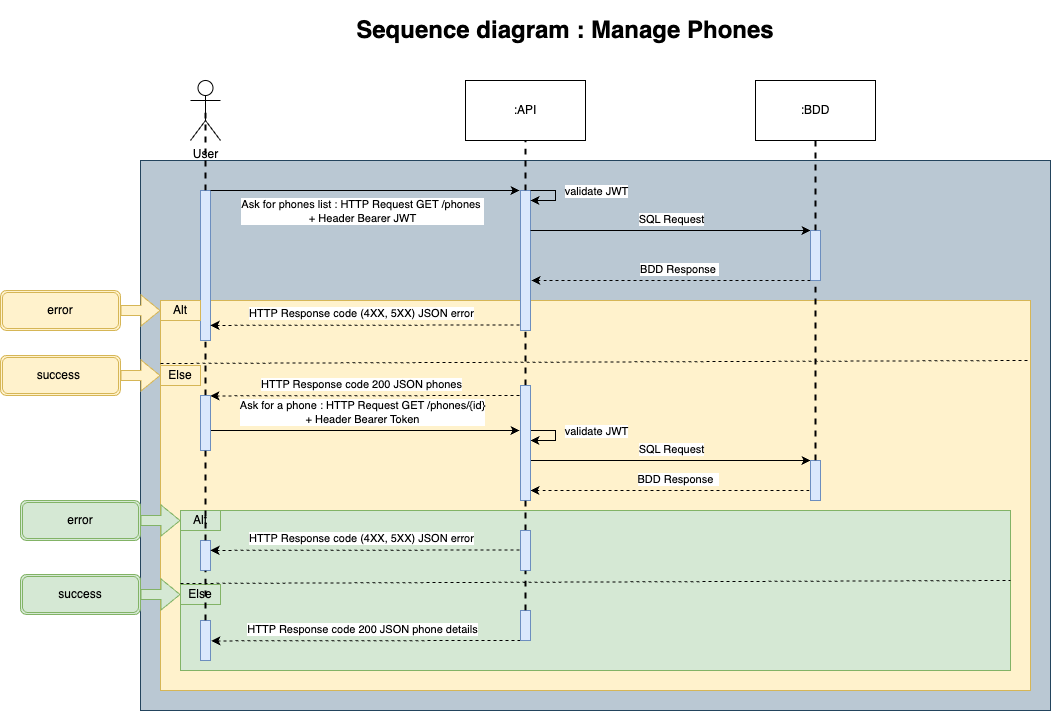

The diagram above was exported from draw.io. Its source (the exported page's mxGraphModel, read from the mxfile embedded in the PNG):
<mxGraphModel dx="2608" dy="1896" grid="1" gridSize="10" guides="1" tooltips="1" connect="1" arrows="1" fold="1" page="1" pageScale="1" pageWidth="827" pageHeight="1169" math="0" shadow="0">
  <root>
    <mxCell id="0" />
    <mxCell id="1" parent="0" />
    <mxCell id="QRHxNWR9jhyfv5ZeVu7q-2" value="" style="rounded=0;whiteSpace=wrap;html=1;fillColor=#bac8d3;strokeColor=#23445d;" vertex="1" parent="1">
      <mxGeometry x="-1010" y="90" width="910" height="550" as="geometry" />
    </mxCell>
    <mxCell id="QRHxNWR9jhyfv5ZeVu7q-57" value="" style="rounded=0;whiteSpace=wrap;html=1;fillColor=#fff2cc;strokeColor=#d6b656;" vertex="1" parent="1">
      <mxGeometry x="-990" y="230" width="870" height="390" as="geometry" />
    </mxCell>
    <mxCell id="QRHxNWR9jhyfv5ZeVu7q-3" value="User" style="shape=umlActor;verticalLabelPosition=bottom;verticalAlign=top;html=1;outlineConnect=0;" vertex="1" parent="1">
      <mxGeometry x="-960" y="10" width="30" height="60" as="geometry" />
    </mxCell>
    <mxCell id="QRHxNWR9jhyfv5ZeVu7q-4" value=":API" style="rounded=0;whiteSpace=wrap;html=1;" vertex="1" parent="1">
      <mxGeometry x="-685" y="10" width="120" height="60" as="geometry" />
    </mxCell>
    <mxCell id="QRHxNWR9jhyfv5ZeVu7q-5" value=":BDD" style="rounded=0;whiteSpace=wrap;html=1;" vertex="1" parent="1">
      <mxGeometry x="-395" y="10" width="120" height="60" as="geometry" />
    </mxCell>
    <mxCell id="QRHxNWR9jhyfv5ZeVu7q-6" value="" style="rounded=0;whiteSpace=wrap;html=1;fillColor=#dae8fc;strokeColor=#6c8ebf;" vertex="1" parent="1">
      <mxGeometry x="-950" y="120" width="10" height="150" as="geometry" />
    </mxCell>
    <mxCell id="QRHxNWR9jhyfv5ZeVu7q-7" value="" style="endArrow=classic;html=1;rounded=0;entryX=0;entryY=0;entryDx=0;entryDy=0;" edge="1" parent="1">
      <mxGeometry width="50" height="50" relative="1" as="geometry">
        <mxPoint x="-940" y="120" as="sourcePoint" />
        <mxPoint x="-631" y="120" as="targetPoint" />
      </mxGeometry>
    </mxCell>
    <mxCell id="QRHxNWR9jhyfv5ZeVu7q-8" value="Ask for phones list : HTTP Request GET /phones&amp;nbsp;&lt;div&gt;+ Header Bearer JWT&lt;/div&gt;" style="edgeLabel;html=1;align=center;verticalAlign=middle;resizable=0;points=[];" vertex="1" connectable="0" parent="QRHxNWR9jhyfv5ZeVu7q-7">
      <mxGeometry x="-0.1091" relative="1" as="geometry">
        <mxPoint x="13" y="20" as="offset" />
      </mxGeometry>
    </mxCell>
    <mxCell id="QRHxNWR9jhyfv5ZeVu7q-9" value="" style="rounded=0;whiteSpace=wrap;html=1;fillColor=#dae8fc;strokeColor=#6c8ebf;" vertex="1" parent="1">
      <mxGeometry x="-630" y="120" width="10" height="140" as="geometry" />
    </mxCell>
    <mxCell id="QRHxNWR9jhyfv5ZeVu7q-10" value="" style="endArrow=classic;html=1;rounded=0;exitX=-0.368;exitY=0.181;exitDx=0;exitDy=0;dashed=1;exitPerimeter=0;" edge="1" parent="1">
      <mxGeometry width="50" height="50" relative="1" as="geometry">
        <mxPoint x="-630.9999999999998" y="325.0000000000003" as="sourcePoint" />
        <mxPoint x="-940" y="325.41" as="targetPoint" />
      </mxGeometry>
    </mxCell>
    <mxCell id="QRHxNWR9jhyfv5ZeVu7q-11" value="HTTP Response code 200 JSON phones" style="edgeLabel;html=1;align=center;verticalAlign=middle;resizable=0;points=[];" vertex="1" connectable="0" parent="QRHxNWR9jhyfv5ZeVu7q-10">
      <mxGeometry x="-0.1091" relative="1" as="geometry">
        <mxPoint x="-21" y="-12" as="offset" />
      </mxGeometry>
    </mxCell>
    <mxCell id="QRHxNWR9jhyfv5ZeVu7q-12" value="" style="endArrow=classic;html=1;rounded=0;entryX=0;entryY=0;entryDx=0;entryDy=0;exitX=1;exitY=1;exitDx=0;exitDy=0;" edge="1" parent="1" target="QRHxNWR9jhyfv5ZeVu7q-14">
      <mxGeometry width="50" height="50" relative="1" as="geometry">
        <mxPoint x="-620" y="160" as="sourcePoint" />
        <mxPoint x="-345" y="160" as="targetPoint" />
      </mxGeometry>
    </mxCell>
    <mxCell id="QRHxNWR9jhyfv5ZeVu7q-13" value="SQL Request" style="edgeLabel;html=1;align=center;verticalAlign=middle;resizable=0;points=[];" vertex="1" connectable="0" parent="QRHxNWR9jhyfv5ZeVu7q-12">
      <mxGeometry x="-0.1091" relative="1" as="geometry">
        <mxPoint x="15" y="-12" as="offset" />
      </mxGeometry>
    </mxCell>
    <mxCell id="QRHxNWR9jhyfv5ZeVu7q-14" value="" style="rounded=0;whiteSpace=wrap;html=1;fillColor=#dae8fc;strokeColor=#6c8ebf;" vertex="1" parent="1">
      <mxGeometry x="-340" y="160" width="10" height="50" as="geometry" />
    </mxCell>
    <mxCell id="QRHxNWR9jhyfv5ZeVu7q-15" value="" style="endArrow=classic;html=1;rounded=0;exitX=0;exitY=1;exitDx=0;exitDy=0;dashed=1;" edge="1" parent="1">
      <mxGeometry width="50" height="50" relative="1" as="geometry">
        <mxPoint x="-340" y="210" as="sourcePoint" />
        <mxPoint x="-619" y="210" as="targetPoint" />
      </mxGeometry>
    </mxCell>
    <mxCell id="QRHxNWR9jhyfv5ZeVu7q-16" value="BDD Response&amp;nbsp;" style="edgeLabel;html=1;align=center;verticalAlign=middle;resizable=0;points=[];" vertex="1" connectable="0" parent="QRHxNWR9jhyfv5ZeVu7q-15">
      <mxGeometry x="-0.1091" relative="1" as="geometry">
        <mxPoint x="-8" y="-12" as="offset" />
      </mxGeometry>
    </mxCell>
    <mxCell id="QRHxNWR9jhyfv5ZeVu7q-32" value="" style="endArrow=none;dashed=1;html=1;rounded=0;strokeWidth=2;exitX=0.5;exitY=0;exitDx=0;exitDy=0;entryX=0.5;entryY=1;entryDx=0;entryDy=0;" edge="1" parent="1" source="QRHxNWR9jhyfv5ZeVu7q-9" target="QRHxNWR9jhyfv5ZeVu7q-4">
      <mxGeometry width="50" height="50" relative="1" as="geometry">
        <mxPoint x="-935" y="150" as="sourcePoint" />
        <mxPoint x="-935" y="80" as="targetPoint" />
      </mxGeometry>
    </mxCell>
    <mxCell id="QRHxNWR9jhyfv5ZeVu7q-33" value="" style="endArrow=none;dashed=1;html=1;rounded=0;strokeWidth=2;exitX=0.5;exitY=0;exitDx=0;exitDy=0;entryX=0.5;entryY=1;entryDx=0;entryDy=0;" edge="1" parent="1" source="QRHxNWR9jhyfv5ZeVu7q-14" target="QRHxNWR9jhyfv5ZeVu7q-5">
      <mxGeometry width="50" height="50" relative="1" as="geometry">
        <mxPoint x="-294" y="170" as="sourcePoint" />
        <mxPoint x="-294" y="90" as="targetPoint" />
      </mxGeometry>
    </mxCell>
    <mxCell id="QRHxNWR9jhyfv5ZeVu7q-35" value="" style="endArrow=none;dashed=1;html=1;rounded=0;strokeWidth=2;exitX=0.5;exitY=0;exitDx=0;exitDy=0;entryX=0.5;entryY=1;entryDx=0;entryDy=0;" edge="1" parent="1" source="FE2OWgabBzbGsubla4Du-11" target="QRHxNWR9jhyfv5ZeVu7q-9">
      <mxGeometry width="50" height="50" relative="1" as="geometry">
        <mxPoint x="-625" y="280" as="sourcePoint" />
        <mxPoint x="-325" y="220" as="targetPoint" />
      </mxGeometry>
    </mxCell>
    <mxCell id="QRHxNWR9jhyfv5ZeVu7q-38" value="&lt;h1&gt;Sequence diagram : Manage Phones&lt;/h1&gt;" style="text;html=1;strokeColor=none;fillColor=none;spacing=5;spacingTop=-20;whiteSpace=wrap;overflow=hidden;rounded=0;align=center;" vertex="1" parent="1">
      <mxGeometry x="-950" y="-60" width="730" height="50" as="geometry" />
    </mxCell>
    <mxCell id="QRHxNWR9jhyfv5ZeVu7q-80" value="" style="endArrow=none;dashed=1;html=1;rounded=0;" edge="1" parent="1">
      <mxGeometry width="50" height="50" relative="1" as="geometry">
        <mxPoint x="-990" y="293" as="sourcePoint" />
        <mxPoint x="-120" y="290" as="targetPoint" />
      </mxGeometry>
    </mxCell>
    <mxCell id="QRHxNWR9jhyfv5ZeVu7q-100" value="" style="endArrow=none;dashed=1;html=1;rounded=0;strokeWidth=2;exitX=0.5;exitY=0;exitDx=0;exitDy=0;entryX=0.5;entryY=1;entryDx=0;entryDy=0;" edge="1" parent="1" source="QRHxNWR9jhyfv5ZeVu7q-67" target="QRHxNWR9jhyfv5ZeVu7q-6">
      <mxGeometry width="50" height="50" relative="1" as="geometry">
        <mxPoint x="-615" y="800" as="sourcePoint" />
        <mxPoint x="-615" y="750" as="targetPoint" />
      </mxGeometry>
    </mxCell>
    <mxCell id="QRHxNWR9jhyfv5ZeVu7q-101" value="Alt" style="rounded=0;whiteSpace=wrap;html=1;fillColor=#fff2cc;strokeColor=#d6b656;" vertex="1" parent="1">
      <mxGeometry x="-990" y="230" width="40" height="20" as="geometry" />
    </mxCell>
    <mxCell id="QRHxNWR9jhyfv5ZeVu7q-102" value="error" style="shape=ext;double=1;rounded=1;whiteSpace=wrap;html=1;fillColor=#fff2cc;strokeColor=#d6b656;" vertex="1" parent="1">
      <mxGeometry x="-1150" y="220" width="120" height="40" as="geometry" />
    </mxCell>
    <mxCell id="QRHxNWR9jhyfv5ZeVu7q-103" value="" style="shape=flexArrow;endArrow=classic;html=1;rounded=0;entryX=0;entryY=0.5;entryDx=0;entryDy=0;fillColor=#fff2cc;strokeColor=#d6b656;exitX=1;exitY=0.5;exitDx=0;exitDy=0;" edge="1" parent="1" source="QRHxNWR9jhyfv5ZeVu7q-102" target="QRHxNWR9jhyfv5ZeVu7q-101">
      <mxGeometry width="50" height="50" relative="1" as="geometry">
        <mxPoint x="-1020" y="450" as="sourcePoint" />
        <mxPoint x="-1050" y="580" as="targetPoint" />
      </mxGeometry>
    </mxCell>
    <mxCell id="QRHxNWR9jhyfv5ZeVu7q-104" value="Else" style="rounded=0;whiteSpace=wrap;html=1;fillColor=#fff2cc;strokeColor=#d6b656;" vertex="1" parent="1">
      <mxGeometry x="-990" y="295" width="40" height="20" as="geometry" />
    </mxCell>
    <mxCell id="QRHxNWR9jhyfv5ZeVu7q-105" value="success&amp;nbsp;" style="shape=ext;double=1;rounded=1;whiteSpace=wrap;html=1;fillColor=#fff2cc;strokeColor=#d6b656;" vertex="1" parent="1">
      <mxGeometry x="-1150" y="285" width="120" height="40" as="geometry" />
    </mxCell>
    <mxCell id="QRHxNWR9jhyfv5ZeVu7q-106" value="" style="shape=flexArrow;endArrow=classic;html=1;rounded=0;entryX=0;entryY=0.5;entryDx=0;entryDy=0;fillColor=#fff2cc;strokeColor=#d6b656;exitX=1;exitY=0.5;exitDx=0;exitDy=0;" edge="1" parent="1" source="QRHxNWR9jhyfv5ZeVu7q-105" target="QRHxNWR9jhyfv5ZeVu7q-104">
      <mxGeometry width="50" height="50" relative="1" as="geometry">
        <mxPoint x="-1020" y="633" as="sourcePoint" />
        <mxPoint x="-1050" y="763" as="targetPoint" />
      </mxGeometry>
    </mxCell>
    <mxCell id="PN48VxTUQCpCW1Sz6Rmj-1" value="" style="endArrow=classic;html=1;rounded=0;exitX=1;exitY=0;exitDx=0;exitDy=0;entryX=1.026;entryY=0.2;entryDx=0;entryDy=0;entryPerimeter=0;" edge="1" parent="1">
      <mxGeometry width="50" height="50" relative="1" as="geometry">
        <mxPoint x="-620" y="120" as="sourcePoint" />
        <mxPoint x="-620" y="130" as="targetPoint" />
        <Array as="points">
          <mxPoint x="-595" y="120" />
          <mxPoint x="-595" y="130" />
        </Array>
      </mxGeometry>
    </mxCell>
    <mxCell id="PN48VxTUQCpCW1Sz6Rmj-2" value="validate JWT" style="edgeLabel;html=1;align=center;verticalAlign=middle;resizable=0;points=[];" vertex="1" connectable="0" parent="PN48VxTUQCpCW1Sz6Rmj-1">
      <mxGeometry x="-0.6" y="-4" relative="1" as="geometry">
        <mxPoint x="53" y="-4" as="offset" />
      </mxGeometry>
    </mxCell>
    <mxCell id="FE2OWgabBzbGsubla4Du-3" value="" style="endArrow=none;dashed=1;html=1;rounded=0;strokeWidth=2;exitX=0.5;exitY=0;exitDx=0;exitDy=0;entryX=0.5;entryY=0.5;entryDx=0;entryDy=0;entryPerimeter=0;" edge="1" parent="1" source="QRHxNWR9jhyfv5ZeVu7q-6" target="QRHxNWR9jhyfv5ZeVu7q-3">
      <mxGeometry width="50" height="50" relative="1" as="geometry">
        <mxPoint x="-615" y="160" as="sourcePoint" />
        <mxPoint x="-615" y="80" as="targetPoint" />
      </mxGeometry>
    </mxCell>
    <mxCell id="FE2OWgabBzbGsubla4Du-13" value="" style="endArrow=classic;html=1;rounded=0;exitX=-0.368;exitY=0.181;exitDx=0;exitDy=0;dashed=1;exitPerimeter=0;" edge="1" parent="1">
      <mxGeometry width="50" height="50" relative="1" as="geometry">
        <mxPoint x="-630.9999999999998" y="254.50000000000028" as="sourcePoint" />
        <mxPoint x="-940" y="254.91000000000003" as="targetPoint" />
      </mxGeometry>
    </mxCell>
    <mxCell id="FE2OWgabBzbGsubla4Du-14" value="HTTP Response code (4XX, 5XX) JSON error" style="edgeLabel;html=1;align=center;verticalAlign=middle;resizable=0;points=[];" vertex="1" connectable="0" parent="FE2OWgabBzbGsubla4Du-13">
      <mxGeometry x="-0.1091" relative="1" as="geometry">
        <mxPoint x="-21" y="-12" as="offset" />
      </mxGeometry>
    </mxCell>
    <mxCell id="FE2OWgabBzbGsubla4Du-15" value="" style="endArrow=classic;html=1;rounded=0;entryX=0;entryY=0;entryDx=0;entryDy=0;" edge="1" parent="1">
      <mxGeometry width="50" height="50" relative="1" as="geometry">
        <mxPoint x="-940" y="360" as="sourcePoint" />
        <mxPoint x="-631" y="360" as="targetPoint" />
      </mxGeometry>
    </mxCell>
    <mxCell id="FE2OWgabBzbGsubla4Du-16" value="Ask for a phone : HTTP Request GET /phones/{id}&lt;div&gt;+ Header Bearer Token&lt;br&gt;&lt;/div&gt;" style="edgeLabel;html=1;align=center;verticalAlign=middle;resizable=0;points=[];" vertex="1" connectable="0" parent="FE2OWgabBzbGsubla4Du-15">
      <mxGeometry x="-0.1091" relative="1" as="geometry">
        <mxPoint x="13" y="-19" as="offset" />
      </mxGeometry>
    </mxCell>
    <mxCell id="FE2OWgabBzbGsubla4Du-18" value="" style="endArrow=classic;html=1;rounded=0;exitX=1;exitY=0;exitDx=0;exitDy=0;entryX=1.026;entryY=0.2;entryDx=0;entryDy=0;entryPerimeter=0;" edge="1" parent="1">
      <mxGeometry width="50" height="50" relative="1" as="geometry">
        <mxPoint x="-620" y="360" as="sourcePoint" />
        <mxPoint x="-620" y="370" as="targetPoint" />
        <Array as="points">
          <mxPoint x="-595" y="360" />
          <mxPoint x="-595" y="370" />
        </Array>
      </mxGeometry>
    </mxCell>
    <mxCell id="FE2OWgabBzbGsubla4Du-19" value="validate JWT" style="edgeLabel;html=1;align=center;verticalAlign=middle;resizable=0;points=[];" vertex="1" connectable="0" parent="FE2OWgabBzbGsubla4Du-18">
      <mxGeometry x="-0.6" y="-4" relative="1" as="geometry">
        <mxPoint x="53" y="-4" as="offset" />
      </mxGeometry>
    </mxCell>
    <mxCell id="FE2OWgabBzbGsubla4Du-20" value="" style="endArrow=classic;html=1;rounded=0;entryX=0;entryY=0;entryDx=0;entryDy=0;exitX=1;exitY=1;exitDx=0;exitDy=0;" edge="1" parent="1">
      <mxGeometry width="50" height="50" relative="1" as="geometry">
        <mxPoint x="-620" y="390" as="sourcePoint" />
        <mxPoint x="-340" y="390" as="targetPoint" />
      </mxGeometry>
    </mxCell>
    <mxCell id="FE2OWgabBzbGsubla4Du-21" value="SQL Request" style="edgeLabel;html=1;align=center;verticalAlign=middle;resizable=0;points=[];" vertex="1" connectable="0" parent="FE2OWgabBzbGsubla4Du-20">
      <mxGeometry x="-0.1091" relative="1" as="geometry">
        <mxPoint x="15" y="-12" as="offset" />
      </mxGeometry>
    </mxCell>
    <mxCell id="FE2OWgabBzbGsubla4Du-22" value="" style="rounded=0;whiteSpace=wrap;html=1;fillColor=#dae8fc;strokeColor=#6c8ebf;" vertex="1" parent="1">
      <mxGeometry x="-340" y="390" width="10" height="40" as="geometry" />
    </mxCell>
    <mxCell id="FE2OWgabBzbGsubla4Du-23" value="" style="endArrow=none;dashed=1;html=1;rounded=0;strokeWidth=2;exitX=0.5;exitY=0;exitDx=0;exitDy=0;entryX=0.5;entryY=1;entryDx=0;entryDy=0;" edge="1" parent="1" source="FE2OWgabBzbGsubla4Du-22" target="QRHxNWR9jhyfv5ZeVu7q-14">
      <mxGeometry width="50" height="50" relative="1" as="geometry">
        <mxPoint x="-325" y="170" as="sourcePoint" />
        <mxPoint x="-325" y="80" as="targetPoint" />
      </mxGeometry>
    </mxCell>
    <mxCell id="FE2OWgabBzbGsubla4Du-24" value="" style="endArrow=classic;html=1;rounded=0;exitX=0;exitY=1;exitDx=0;exitDy=0;dashed=1;" edge="1" parent="1">
      <mxGeometry width="50" height="50" relative="1" as="geometry">
        <mxPoint x="-341" y="420" as="sourcePoint" />
        <mxPoint x="-620" y="420" as="targetPoint" />
      </mxGeometry>
    </mxCell>
    <mxCell id="FE2OWgabBzbGsubla4Du-25" value="BDD Response&amp;nbsp;&amp;nbsp;" style="edgeLabel;html=1;align=center;verticalAlign=middle;resizable=0;points=[];" vertex="1" connectable="0" parent="FE2OWgabBzbGsubla4Du-24">
      <mxGeometry x="-0.1091" relative="1" as="geometry">
        <mxPoint x="-8" y="-12" as="offset" />
      </mxGeometry>
    </mxCell>
    <mxCell id="RGBtLwmV212RxswcklJS-1" value="" style="rounded=0;whiteSpace=wrap;html=1;fillColor=#d5e8d4;strokeColor=#82b366;" vertex="1" parent="1">
      <mxGeometry x="-970" y="440" width="830" height="160" as="geometry" />
    </mxCell>
    <mxCell id="QRHxNWR9jhyfv5ZeVu7q-67" value="" style="rounded=0;whiteSpace=wrap;html=1;fillColor=#dae8fc;strokeColor=#6c8ebf;" vertex="1" parent="1">
      <mxGeometry x="-950" y="325" width="10" height="55" as="geometry" />
    </mxCell>
    <mxCell id="FE2OWgabBzbGsubla4Du-26" value="" style="endArrow=classic;html=1;rounded=0;exitX=-0.368;exitY=0.181;exitDx=0;exitDy=0;dashed=1;exitPerimeter=0;" edge="1" parent="1">
      <mxGeometry width="50" height="50" relative="1" as="geometry">
        <mxPoint x="-629.9999999999998" y="570.0000000000002" as="sourcePoint" />
        <mxPoint x="-939" y="570.4100000000001" as="targetPoint" />
      </mxGeometry>
    </mxCell>
    <mxCell id="FE2OWgabBzbGsubla4Du-27" value="HTTP Response code 200 JSON phone details" style="edgeLabel;html=1;align=center;verticalAlign=middle;resizable=0;points=[];" vertex="1" connectable="0" parent="FE2OWgabBzbGsubla4Du-26">
      <mxGeometry x="-0.1091" relative="1" as="geometry">
        <mxPoint x="-21" y="-12" as="offset" />
      </mxGeometry>
    </mxCell>
    <mxCell id="FE2OWgabBzbGsubla4Du-11" value="" style="rounded=0;whiteSpace=wrap;html=1;fillColor=#dae8fc;strokeColor=#6c8ebf;" vertex="1" parent="1">
      <mxGeometry x="-630" y="315" width="10" height="115" as="geometry" />
    </mxCell>
    <mxCell id="RGBtLwmV212RxswcklJS-2" value="" style="rounded=0;whiteSpace=wrap;html=1;fillColor=#dae8fc;strokeColor=#6c8ebf;" vertex="1" parent="1">
      <mxGeometry x="-950" y="470" width="10" height="30" as="geometry" />
    </mxCell>
    <mxCell id="RGBtLwmV212RxswcklJS-5" value="Alt" style="rounded=0;whiteSpace=wrap;html=1;fillColor=#d5e8d4;strokeColor=#82b366;" vertex="1" parent="1">
      <mxGeometry x="-970" y="440" width="40" height="20" as="geometry" />
    </mxCell>
    <mxCell id="RGBtLwmV212RxswcklJS-6" value="error" style="shape=ext;double=1;rounded=1;whiteSpace=wrap;html=1;fillColor=#d5e8d4;strokeColor=#82b366;" vertex="1" parent="1">
      <mxGeometry x="-1130" y="430" width="120" height="40" as="geometry" />
    </mxCell>
    <mxCell id="RGBtLwmV212RxswcklJS-7" value="" style="shape=flexArrow;endArrow=classic;html=1;rounded=0;entryX=0;entryY=0.5;entryDx=0;entryDy=0;fillColor=#d5e8d4;strokeColor=#82b366;exitX=1;exitY=0.5;exitDx=0;exitDy=0;" edge="1" parent="1" source="RGBtLwmV212RxswcklJS-6" target="RGBtLwmV212RxswcklJS-5">
      <mxGeometry width="50" height="50" relative="1" as="geometry">
        <mxPoint x="-1000" y="660" as="sourcePoint" />
        <mxPoint x="-1030" y="790" as="targetPoint" />
      </mxGeometry>
    </mxCell>
    <mxCell id="RGBtLwmV212RxswcklJS-9" value="" style="endArrow=classic;html=1;rounded=0;exitX=-0.368;exitY=0.181;exitDx=0;exitDy=0;dashed=1;exitPerimeter=0;" edge="1" parent="1">
      <mxGeometry width="50" height="50" relative="1" as="geometry">
        <mxPoint x="-630.9999999999998" y="479.5000000000003" as="sourcePoint" />
        <mxPoint x="-940" y="479.91" as="targetPoint" />
      </mxGeometry>
    </mxCell>
    <mxCell id="RGBtLwmV212RxswcklJS-10" value="HTTP Response code (4XX, 5XX) JSON error" style="edgeLabel;html=1;align=center;verticalAlign=middle;resizable=0;points=[];" vertex="1" connectable="0" parent="RGBtLwmV212RxswcklJS-9">
      <mxGeometry x="-0.1091" relative="1" as="geometry">
        <mxPoint x="-21" y="-12" as="offset" />
      </mxGeometry>
    </mxCell>
    <mxCell id="RGBtLwmV212RxswcklJS-11" value="" style="endArrow=none;dashed=1;html=1;rounded=0;strokeWidth=2;entryX=0.5;entryY=1;entryDx=0;entryDy=0;exitX=0.5;exitY=0;exitDx=0;exitDy=0;" edge="1" parent="1" source="RGBtLwmV212RxswcklJS-12" target="FE2OWgabBzbGsubla4Du-11">
      <mxGeometry width="50" height="50" relative="1" as="geometry">
        <mxPoint x="-625" y="450" as="sourcePoint" />
        <mxPoint x="-610" y="460" as="targetPoint" />
      </mxGeometry>
    </mxCell>
    <mxCell id="RGBtLwmV212RxswcklJS-12" value="" style="rounded=0;whiteSpace=wrap;html=1;fillColor=#dae8fc;strokeColor=#6c8ebf;" vertex="1" parent="1">
      <mxGeometry x="-630" y="460" width="10" height="40" as="geometry" />
    </mxCell>
    <mxCell id="RGBtLwmV212RxswcklJS-13" value="" style="endArrow=none;dashed=1;html=1;rounded=0;strokeWidth=2;entryX=0.5;entryY=1;entryDx=0;entryDy=0;exitX=0.5;exitY=0;exitDx=0;exitDy=0;" edge="1" parent="1" source="RGBtLwmV212RxswcklJS-2" target="QRHxNWR9jhyfv5ZeVu7q-67">
      <mxGeometry width="50" height="50" relative="1" as="geometry">
        <mxPoint x="-325" y="400" as="sourcePoint" />
        <mxPoint x="-325" y="220" as="targetPoint" />
      </mxGeometry>
    </mxCell>
    <mxCell id="RGBtLwmV212RxswcklJS-14" value="Else" style="rounded=0;whiteSpace=wrap;html=1;fillColor=#d5e8d4;strokeColor=#82b366;" vertex="1" parent="1">
      <mxGeometry x="-970" y="514" width="40" height="20" as="geometry" />
    </mxCell>
    <mxCell id="RGBtLwmV212RxswcklJS-15" value="success" style="shape=ext;double=1;rounded=1;whiteSpace=wrap;html=1;fillColor=#d5e8d4;strokeColor=#82b366;" vertex="1" parent="1">
      <mxGeometry x="-1130" y="504" width="120" height="40" as="geometry" />
    </mxCell>
    <mxCell id="RGBtLwmV212RxswcklJS-16" value="" style="shape=flexArrow;endArrow=classic;html=1;rounded=0;entryX=0;entryY=0.5;entryDx=0;entryDy=0;fillColor=#d5e8d4;strokeColor=#82b366;exitX=1;exitY=0.5;exitDx=0;exitDy=0;" edge="1" parent="1" source="RGBtLwmV212RxswcklJS-15" target="RGBtLwmV212RxswcklJS-14">
      <mxGeometry width="50" height="50" relative="1" as="geometry">
        <mxPoint x="-1020" y="1010" as="sourcePoint" />
        <mxPoint x="-1050" y="1140" as="targetPoint" />
      </mxGeometry>
    </mxCell>
    <mxCell id="RGBtLwmV212RxswcklJS-17" value="" style="rounded=0;whiteSpace=wrap;html=1;fillColor=#dae8fc;strokeColor=#6c8ebf;" vertex="1" parent="1">
      <mxGeometry x="-950" y="550" width="10" height="40" as="geometry" />
    </mxCell>
    <mxCell id="RGBtLwmV212RxswcklJS-18" value="" style="rounded=0;whiteSpace=wrap;html=1;fillColor=#dae8fc;strokeColor=#6c8ebf;" vertex="1" parent="1">
      <mxGeometry x="-630" y="540" width="10" height="30" as="geometry" />
    </mxCell>
    <mxCell id="RGBtLwmV212RxswcklJS-19" value="" style="endArrow=none;dashed=1;html=1;rounded=0;" edge="1" parent="1">
      <mxGeometry width="50" height="50" relative="1" as="geometry">
        <mxPoint x="-970" y="513" as="sourcePoint" />
        <mxPoint x="-140" y="510" as="targetPoint" />
      </mxGeometry>
    </mxCell>
    <mxCell id="RGBtLwmV212RxswcklJS-20" value="" style="endArrow=none;dashed=1;html=1;rounded=0;strokeWidth=2;entryX=0.5;entryY=1;entryDx=0;entryDy=0;exitX=0.5;exitY=0;exitDx=0;exitDy=0;" edge="1" parent="1" source="RGBtLwmV212RxswcklJS-17" target="RGBtLwmV212RxswcklJS-2">
      <mxGeometry width="50" height="50" relative="1" as="geometry">
        <mxPoint x="-935" y="480" as="sourcePoint" />
        <mxPoint x="-935" y="390" as="targetPoint" />
      </mxGeometry>
    </mxCell>
    <mxCell id="RGBtLwmV212RxswcklJS-21" value="" style="endArrow=none;dashed=1;html=1;rounded=0;strokeWidth=2;entryX=0.5;entryY=1;entryDx=0;entryDy=0;exitX=0.5;exitY=0;exitDx=0;exitDy=0;" edge="1" parent="1" source="RGBtLwmV212RxswcklJS-18" target="RGBtLwmV212RxswcklJS-12">
      <mxGeometry width="50" height="50" relative="1" as="geometry">
        <mxPoint x="-935" y="567" as="sourcePoint" />
        <mxPoint x="-935" y="510" as="targetPoint" />
      </mxGeometry>
    </mxCell>
  </root>
</mxGraphModel>